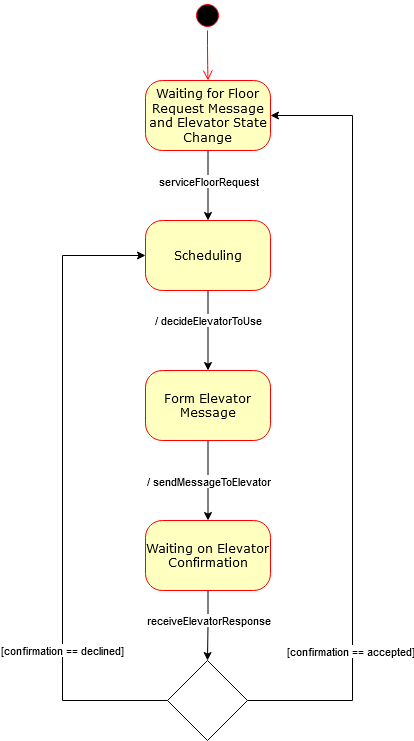

The diagram above was exported from draw.io. Its source (the exported page's mxGraphModel, read from the mxfile embedded in the PNG):
<mxGraphModel dx="771" dy="751" grid="1" gridSize="10" guides="1" tooltips="1" connect="1" arrows="1" fold="1" page="1" pageScale="1" pageWidth="850" pageHeight="1100" math="0" shadow="0">
  <root>
    <mxCell id="0" />
    <mxCell id="1" parent="0" />
    <mxCell id="WWCc5htUyPBrdGg4hI7b-1" value="" style="ellipse;html=1;shape=startState;fillColor=#000000;strokeColor=#ff0000;rounded=1;shadow=0;comic=0;labelBackgroundColor=none;fontFamily=Verdana;fontSize=12;fontColor=#000000;align=center;direction=south;" vertex="1" parent="1">
      <mxGeometry x="410" y="100" width="30" height="30" as="geometry" />
    </mxCell>
    <mxCell id="WWCc5htUyPBrdGg4hI7b-8" style="edgeStyle=orthogonalEdgeStyle;rounded=0;orthogonalLoop=1;jettySize=auto;html=1;exitX=0.5;exitY=1;exitDx=0;exitDy=0;entryX=0.5;entryY=0;entryDx=0;entryDy=0;" edge="1" parent="1" source="WWCc5htUyPBrdGg4hI7b-2" target="WWCc5htUyPBrdGg4hI7b-5">
      <mxGeometry relative="1" as="geometry" />
    </mxCell>
    <mxCell id="WWCc5htUyPBrdGg4hI7b-20" value="serviceFloorRequest" style="edgeLabel;html=1;align=center;verticalAlign=middle;resizable=0;points=[];" vertex="1" connectable="0" parent="WWCc5htUyPBrdGg4hI7b-8">
      <mxGeometry x="-0.351" y="1" relative="1" as="geometry">
        <mxPoint x="-1" y="7" as="offset" />
      </mxGeometry>
    </mxCell>
    <mxCell id="WWCc5htUyPBrdGg4hI7b-2" value="Waiting for Floor Request Message and Elevator State Change" style="rounded=1;whiteSpace=wrap;html=1;arcSize=24;fillColor=#ffffc0;strokeColor=#ff0000;shadow=0;comic=0;labelBackgroundColor=none;fontFamily=Verdana;fontSize=12;fontColor=#000000;align=center;" vertex="1" parent="1">
      <mxGeometry x="363" y="180" width="125" height="70" as="geometry" />
    </mxCell>
    <mxCell id="WWCc5htUyPBrdGg4hI7b-3" style="edgeStyle=orthogonalEdgeStyle;html=1;labelBackgroundColor=none;endArrow=open;endSize=8;strokeColor=#ff0000;fontFamily=Verdana;fontSize=12;align=left;" edge="1" parent="1" source="WWCc5htUyPBrdGg4hI7b-1" target="WWCc5htUyPBrdGg4hI7b-2">
      <mxGeometry relative="1" as="geometry" />
    </mxCell>
    <mxCell id="WWCc5htUyPBrdGg4hI7b-9" style="edgeStyle=orthogonalEdgeStyle;rounded=0;orthogonalLoop=1;jettySize=auto;html=1;exitX=0.5;exitY=1;exitDx=0;exitDy=0;entryX=0.5;entryY=0;entryDx=0;entryDy=0;" edge="1" parent="1" source="WWCc5htUyPBrdGg4hI7b-5" target="WWCc5htUyPBrdGg4hI7b-6">
      <mxGeometry relative="1" as="geometry" />
    </mxCell>
    <mxCell id="WWCc5htUyPBrdGg4hI7b-19" value="/ decideElevatorToUse" style="edgeLabel;html=1;align=center;verticalAlign=middle;resizable=0;points=[];" vertex="1" connectable="0" parent="WWCc5htUyPBrdGg4hI7b-9">
      <mxGeometry x="-0.275" relative="1" as="geometry">
        <mxPoint as="offset" />
      </mxGeometry>
    </mxCell>
    <mxCell id="WWCc5htUyPBrdGg4hI7b-5" value="Scheduling" style="rounded=1;whiteSpace=wrap;html=1;arcSize=24;fillColor=#ffffc0;strokeColor=#ff0000;shadow=0;comic=0;labelBackgroundColor=none;fontFamily=Verdana;fontSize=12;fontColor=#000000;align=center;" vertex="1" parent="1">
      <mxGeometry x="363" y="320" width="125" height="70" as="geometry" />
    </mxCell>
    <mxCell id="WWCc5htUyPBrdGg4hI7b-10" style="edgeStyle=orthogonalEdgeStyle;rounded=0;orthogonalLoop=1;jettySize=auto;html=1;exitX=0.5;exitY=1;exitDx=0;exitDy=0;entryX=0.5;entryY=0;entryDx=0;entryDy=0;" edge="1" parent="1" source="WWCc5htUyPBrdGg4hI7b-6" target="WWCc5htUyPBrdGg4hI7b-7">
      <mxGeometry relative="1" as="geometry" />
    </mxCell>
    <mxCell id="WWCc5htUyPBrdGg4hI7b-18" value="/ sendMessageToElevator" style="edgeLabel;html=1;align=center;verticalAlign=middle;resizable=0;points=[];" vertex="1" connectable="0" parent="WWCc5htUyPBrdGg4hI7b-10">
      <mxGeometry x="-0.2964" y="-1" relative="1" as="geometry">
        <mxPoint x="1" y="12" as="offset" />
      </mxGeometry>
    </mxCell>
    <mxCell id="WWCc5htUyPBrdGg4hI7b-6" value="Form Elevator Message" style="rounded=1;whiteSpace=wrap;html=1;arcSize=24;fillColor=#ffffc0;strokeColor=#ff0000;shadow=0;comic=0;labelBackgroundColor=none;fontFamily=Verdana;fontSize=12;fontColor=#000000;align=center;" vertex="1" parent="1">
      <mxGeometry x="363" y="470" width="125" height="70" as="geometry" />
    </mxCell>
    <mxCell id="WWCc5htUyPBrdGg4hI7b-12" style="edgeStyle=orthogonalEdgeStyle;rounded=0;orthogonalLoop=1;jettySize=auto;html=1;exitX=0.5;exitY=1;exitDx=0;exitDy=0;entryX=0.5;entryY=0;entryDx=0;entryDy=0;" edge="1" parent="1" source="WWCc5htUyPBrdGg4hI7b-7" target="WWCc5htUyPBrdGg4hI7b-11">
      <mxGeometry relative="1" as="geometry" />
    </mxCell>
    <mxCell id="WWCc5htUyPBrdGg4hI7b-17" value="receiveElevatorResponse" style="edgeLabel;html=1;align=center;verticalAlign=middle;resizable=0;points=[];" vertex="1" connectable="0" parent="WWCc5htUyPBrdGg4hI7b-12">
      <mxGeometry x="0.1613" y="-1" relative="1" as="geometry">
        <mxPoint x="1" y="-11" as="offset" />
      </mxGeometry>
    </mxCell>
    <mxCell id="WWCc5htUyPBrdGg4hI7b-7" value="Waiting on Elevator Confirmation" style="rounded=1;whiteSpace=wrap;html=1;arcSize=24;fillColor=#ffffc0;strokeColor=#ff0000;shadow=0;comic=0;labelBackgroundColor=none;fontFamily=Verdana;fontSize=12;fontColor=#000000;align=center;" vertex="1" parent="1">
      <mxGeometry x="363" y="620" width="125" height="70" as="geometry" />
    </mxCell>
    <mxCell id="WWCc5htUyPBrdGg4hI7b-13" style="edgeStyle=orthogonalEdgeStyle;rounded=0;orthogonalLoop=1;jettySize=auto;html=1;exitX=0;exitY=0.5;exitDx=0;exitDy=0;entryX=0;entryY=0.5;entryDx=0;entryDy=0;" edge="1" parent="1" source="WWCc5htUyPBrdGg4hI7b-11" target="WWCc5htUyPBrdGg4hI7b-5">
      <mxGeometry relative="1" as="geometry">
        <mxPoint x="240" y="330" as="targetPoint" />
        <Array as="points">
          <mxPoint x="280" y="800" />
          <mxPoint x="280" y="355" />
        </Array>
      </mxGeometry>
    </mxCell>
    <mxCell id="WWCc5htUyPBrdGg4hI7b-15" value="[confirmation == declined]" style="edgeLabel;html=1;align=center;verticalAlign=middle;resizable=0;points=[];" vertex="1" connectable="0" parent="WWCc5htUyPBrdGg4hI7b-13">
      <mxGeometry x="-0.5071" y="1" relative="1" as="geometry">
        <mxPoint as="offset" />
      </mxGeometry>
    </mxCell>
    <mxCell id="WWCc5htUyPBrdGg4hI7b-14" style="edgeStyle=orthogonalEdgeStyle;rounded=0;orthogonalLoop=1;jettySize=auto;html=1;exitX=1;exitY=0.5;exitDx=0;exitDy=0;entryX=1;entryY=0.5;entryDx=0;entryDy=0;" edge="1" parent="1" source="WWCc5htUyPBrdGg4hI7b-11" target="WWCc5htUyPBrdGg4hI7b-2">
      <mxGeometry relative="1" as="geometry">
        <Array as="points">
          <mxPoint x="570" y="800" />
          <mxPoint x="570" y="215" />
        </Array>
      </mxGeometry>
    </mxCell>
    <mxCell id="WWCc5htUyPBrdGg4hI7b-16" value="[confirmation == accepted]" style="edgeLabel;html=1;align=center;verticalAlign=middle;resizable=0;points=[];" vertex="1" connectable="0" parent="WWCc5htUyPBrdGg4hI7b-14">
      <mxGeometry x="-0.6062" y="3" relative="1" as="geometry">
        <mxPoint y="-3" as="offset" />
      </mxGeometry>
    </mxCell>
    <mxCell id="WWCc5htUyPBrdGg4hI7b-11" value="" style="rhombus;whiteSpace=wrap;html=1;" vertex="1" parent="1">
      <mxGeometry x="385" y="760" width="80" height="80" as="geometry" />
    </mxCell>
  </root>
</mxGraphModel>